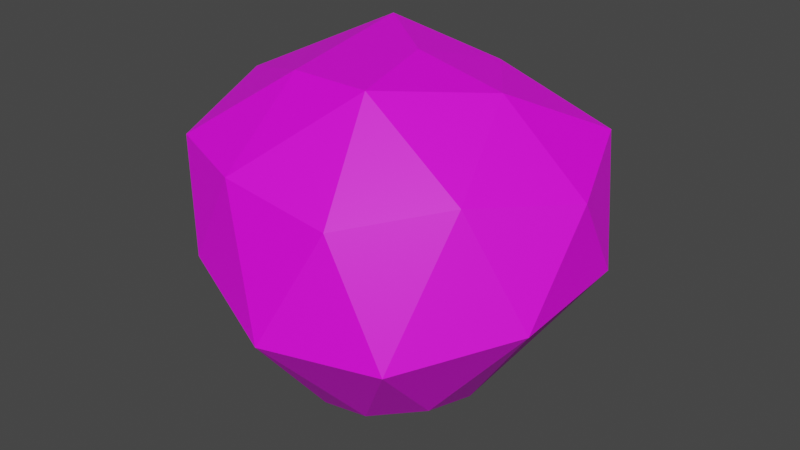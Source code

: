 # Source: Rock_A.blend  (saved by Blender 3.5.10; exported with 4.5.12 LTS)
import bpy
from mathutils import Matrix  # noqa: F401  (used for matrix-valued properties, if any)

bpy.ops.wm.read_factory_settings(use_empty=True)
scene = bpy.context.scene
scene.name = 'Scene'

# ---- collections
col_collection = bpy.data.collections.new('Collection'); scene.collection.children.link(col_collection)

# ---- images (referenced by path relative to the original .blend; pixels are not part of the script)
import os
ASSET_DIR = os.environ.get("B2B_ASSET_DIR", "")  # directory of the original .blend (textures are referenced by path, not embedded)
HERE = os.path.dirname(os.path.abspath(__file__))  # packed textures are extracted next to this script under _unpacked/

def load_image(name, relpath, width, height, colorspace="sRGB"):
    """Load a texture the original file referenced (path relative to the .blend, or extracted next to this script)."""
    p = next((c for c in (os.path.join(HERE, relpath), os.path.join(ASSET_DIR, relpath)) if relpath and os.path.exists(c)), "")
    if p:
        img = bpy.data.images.load(p, check_existing=True)
        img.name = name
    else:  # same state as the original file: an image datablock whose file is absent (Cycles renders it pink)
        img = bpy.data.images.new(name, width, height)
        img.source = "FILE"
        img.filepath = "//" + (relpath or name)
    img.colorspace_settings.name = colorspace
    return img
img_rock_wc_png = load_image('Rock WC.png', 'Rock WC.png', 1024, 1024, 'sRGB')

# ---- materials (node trees are filled in below, after node groups)
mat_rock_a = bpy.data.materials.new('Rock A')
mat_rock_a.use_transparent_shadow = False

# ---- material node trees
mat_rock_a.use_nodes = True; mat_rock_a.node_tree.nodes.clear()
_N = mat_rock_a.node_tree.nodes; _L = mat_rock_a.node_tree.links
n0 = _N.new('ShaderNodeBsdfPrincipled'); n0.name = 'Principled BSDF'; n0.location = (10, 300)
n0.distribution = 'GGX'
n0.subsurface_method = 'RANDOM_WALK_SKIN'
n0.inputs[3].default_value = 1.45
n0.inputs[27].default_value = (0.0, 0.0, 0.0, 1.0)
n0.inputs[28].default_value = 1.0
n1 = _N.new('ShaderNodeOutputMaterial'); n1.name = 'Material Output'; n1.location = (300, 300)
n2 = _N.new('ShaderNodeTexImage'); n2.name = 'Image Texture'; n2.location = (-280, 275)
n2.image = img_rock_wc_png
_L.new(n0.outputs[0], n1.inputs[0])
_L.new(n2.outputs[0], n0.inputs[0])
n1.is_active_output = True

# ---- world
world_world = bpy.data.worlds.new('World'); scene.world = world_world
world_world.use_nodes = True; world_world.node_tree.nodes.clear()
_N = world_world.node_tree.nodes; _L = world_world.node_tree.links
n0 = _N.new('ShaderNodeOutputWorld'); n0.name = 'World Output'; n0.location = (300, 300)
n1 = _N.new('ShaderNodeBackground'); n1.name = 'Background'; n1.location = (10, 300)
n1.inputs[0].default_value = (0.05088, 0.05088, 0.05088, 1.0)
_L.new(n1.outputs[0], n0.inputs[0])
n0.is_active_output = True
world_world.color = (0.05088, 0.05088, 0.05088)
world_world.use_sun_shadow = False
world_world.sun_shadow_jitter_overblur = 0.0

# ---- meshes
me_icosphere = bpy.data.meshes.new('Icosphere')
me_icosphere.from_pydata([(0.05325, 0.01916, -1.071), (0.5967, -0.519, -0.8015), (-0.04817, -0.7142, -0.933), (-0.8199, 0.2019, -0.8654), (-0.3072, 0.7579, -0.884), (0.5108, 0.3027, -0.9587), (0.3313, -1.074, 0.5023), (-0.9773, -0.8488, 0.6321), (-0.8654, 0.628, 0.7586), (0.4098, 1.073, 0.5833), (1.215, 0.03286, 0.5299), (0.009414, 0.08979, 1.122), (0.02253, -0.2263, -1.043), (0.2681, -0.2192, -0.9975), (0.2685, -0.7054, -0.8905), (0.5996, -0.1144, -0.9194), (0.2279, 0.0983, -1.057), (-0.262, 0.1629, -1.053), (-0.4019, -0.1937, -1.059), (-0.1107, 0.3518, -1.051), (-0.69, 0.599, -0.8506), (0.1324, 0.5506, -0.9866), (1.191, -0.4262, -0.09521), (1.216, 0.339, -0.007186), (0.03148, -1.322, -0.1926), (0.7261, -1.08, -0.2183), (-1.24, -0.4409, -0.1991), (-0.6931, -1.067, 0.008205), (-0.6774, 1.078, -0.4751), (-1.253, 0.3744, -0.4116), (0.7572, 1.022, -0.1298), (0.002404, 1.238, -0.2831), (0.8329, -0.5757, 0.6096), (-0.3922, -1.078, 0.604), (-1.169, -0.08385, 0.8069), (-0.284, 1.029, 0.7845), (0.9855, 0.6493, 0.7054), (0.1369, -0.5187, 1.07), (0.6069, 0.09057, 0.9937), (-0.4424, -0.4601, 1.043), (-0.5514, 0.5331, 1.13), (0.2044, 0.6374, 0.9611)], [], [(0, 13, 12), (1, 13, 15), (0, 12, 17), (0, 17, 19), (0, 19, 16), (1, 15, 22), (2, 14, 24), (3, 18, 26), (4, 20, 28), (5, 21, 30), (1, 22, 25), (2, 24, 27), (3, 26, 29), (4, 28, 31), (5, 30, 23), (6, 32, 37), (7, 33, 39), (8, 34, 40), (9, 35, 41), (10, 36, 38), (38, 41, 11), (38, 36, 41), (36, 9, 41), (41, 40, 11), (41, 35, 40), (35, 8, 40), (40, 39, 11), (40, 34, 39), (34, 7, 39), (39, 37, 11), (39, 33, 37), (33, 6, 37), (37, 38, 11), (37, 32, 38), (32, 10, 38), (23, 36, 10), (23, 30, 36), (30, 9, 36), (31, 35, 9), (31, 28, 35), (28, 8, 35), (29, 34, 8), (29, 26, 34), (26, 7, 34), (27, 33, 7), (27, 24, 33), (24, 6, 33), (25, 32, 6), (25, 22, 32), (22, 10, 32), (30, 31, 9), (30, 21, 31), (21, 4, 31), (28, 29, 8), (28, 20, 29), (20, 3, 29), (26, 27, 7), (26, 18, 27), (18, 2, 27), (24, 25, 6), (24, 14, 25), (14, 1, 25), (22, 23, 10), (22, 15, 23), (15, 5, 23), (16, 21, 5), (16, 19, 21), (19, 4, 21), (19, 20, 4), (19, 17, 20), (17, 3, 20), (17, 18, 3), (17, 12, 18), (12, 2, 18), (15, 16, 5), (15, 13, 16), (13, 0, 16), (12, 14, 2), (12, 13, 14), (13, 1, 14)])
_uv = me_icosphere.uv_layers.new(name='UVMap')
_uv.uv.foreach_set('vector', [0.5482, 0.5295, 0.6916, 0.3704, 0.5277, 0.3656, 0.9109, 0.1703, 0.6916, 0.3704, 0.9129, 0.4403, 0.5482, 0.5295, 0.5277, 0.3656, 0.3378, 0.6254, 0.5482, 0.5295, 0.3378, 0.6254, 0.4388, 0.7515, 0.5482, 0.5295, 0.4388, 0.7515, 0.6647, 0.5823, 0.1819, -0.06632, 0.452, -0.145, 0.2439, 0.4051, 0.4805, -0.1541, 0.6918, -0.1257, 0.5337, 0.3401, -0.03454, 0.6514, 0.2444, 0.3874, -0.3149, 0.2224, 0.3076, 1.023, 0.05216, 0.9165, 0.06052, 1.236, 0.8536, 0.7187, 0.601, 0.8842, 1.018, 1.199, 0.1819, -0.06632, 0.2439, 0.4051, -0.1925, 0.3229, 0.4805, -0.1541, 0.5337, 0.3401, 0.05007, 0.4741, 0.6631, -0.1089, 0.2341, 0.3358, 0.7782, 0.1939, 0.3076, -0.1214, 0.06052, 0.1515, 0.5143, 0.2797, 0.7304, -0.1712, 1.21, 0.382, 0.7546, 0.4638, 0.7337, -0.2003, 1.069, 0.1324, 0.604, 0.1705, -0.1396, -0.04983, 0.2509, -0.2031, 0.2174, 0.2096, 0.9474, 0.9749, 0.4724, 1.007, 0.8841, 1.223, 0.7862, 1.233, 0.3231, 1.204, 0.6491, 0.9421, 1.323, 0.5386, 1.17, 0.95, 0.9177, 0.5771, 0.9177, 0.5771, 0.6491, 0.9421, 0.5189, 0.5766, 0.9177, 0.5771, 1.17, 0.95, 0.6491, 0.9421, 1.17, 0.95, 0.7862, 1.233, 0.6491, 0.9421, 0.6491, 0.9421, 0.1446, 0.8725, 0.5189, 0.5766, 0.6491, 0.9421, 0.3231, 1.204, 0.1446, 0.8725, 0.3231, 0.9922, -0.06493, 0.9749, 0.1446, 1.223, 0.1446, 0.8725, 0.2174, 0.2096, 0.5189, 0.5766, 0.1446, 0.8725, -0.2675, 0.4607, 0.2174, 0.2096, -0.2675, 0.4607, -0.1396, -0.04983, 0.2174, 0.2096, 0.2174, 0.2096, 0.604, 0.1705, 0.5189, 0.5766, 0.2174, 0.2096, 0.2509, -0.2031, 0.604, 0.1705, 0.2509, -0.2031, 0.7337, -0.2003, 0.604, 0.1705, 0.604, 0.1705, 0.9177, 0.5771, 0.5189, 0.5766, 0.604, 0.1705, 1.069, 0.1324, 0.9177, 0.5771, 1.069, 0.1324, 1.323, 0.5386, 0.9177, 0.5771, 0.7546, 0.4638, 0.9616, 0.9394, 0.5502, 0.8223, 0.7546, 0.4638, 1.21, 0.382, 0.9616, 0.9394, 1.018, 0.382, 0.7862, 0.8579, 1.17, 0.9394, 0.5143, 0.2797, 0.3231, 0.9922, 0.7862, 0.8579, 0.5143, 0.2797, 0.06052, 0.1515, 0.3231, 0.9922, 0.06052, 0.1515, -0.06493, 0.9749, 0.3231, 0.9922, 0.7782, 0.1939, 0.4724, 1.007, 0.9474, 0.9749, 0.7782, 0.1939, 0.2341, 0.3358, 0.4724, 1.007, 0.2341, 0.3358, -0.0382, 0.8905, 0.4724, 1.007, 0.05007, 0.4741, 0.2509, 0.8718, -0.1396, 0.8905, 0.05007, 0.4741, 0.5337, 0.3401, 0.2509, 0.8718, 0.5337, 0.3401, 0.7337, 0.8039, 0.2509, 0.8718, 0.9973, 0.3229, 1.069, 0.8755, 0.7337, 0.8039, -0.1925, 0.3229, 0.2439, 0.4051, 0.1441, 0.8755, 0.2439, 0.4051, 0.5502, 0.8223, 0.1441, 0.8755, 1.018, 0.382, 0.5143, 0.2797, 0.7862, 0.8579, 1.018, 0.382, 0.601, -0.1898, 0.5143, 0.2797, 0.601, -0.1898, 0.3076, -0.1214, 0.5143, 0.2797, 1.248, 0.1515, 0.7782, 0.1939, 0.9474, 0.9749, 1.248, 0.1515, 0.9281, -0.09906, 0.7782, 0.1939, 0.05216, 0.9165, -0.03454, 0.6514, -0.3238, 0.7665, 0.2341, 0.3358, -0.1835, 0.4741, -0.0382, 0.8905, -0.3149, 0.2224, 0.2444, 0.3874, 0.05007, -0.1951, 0.2444, 0.3874, 0.4805, 0.03999, 0.05007, -0.1951, 0.5337, 0.3401, 0.9973, 0.3229, 0.7337, 0.8039, 0.5337, 0.3401, 0.6918, -0.1257, 0.9973, 0.3229, 0.6918, 0.04589, 0.9109, 0.1703, 0.9973, -0.2041, 0.2439, 0.4051, 0.7546, 0.4638, 0.5502, 0.8223, 0.2439, 0.4051, 0.452, -0.145, 0.7546, 0.4638, 0.452, -0.145, 0.7304, -0.1712, 0.7546, 0.4638, 0.6647, 0.5823, 0.601, 0.8842, 0.8536, 0.7187, 0.6647, 0.5823, 0.4388, 0.7515, 0.601, 0.8842, 0.4388, 0.7515, 0.3076, 1.023, 0.601, 0.8842, 0.4388, 0.7515, 0.05216, 0.9165, 0.3076, 1.023, 0.4388, 0.7515, 0.3378, 0.6254, 0.05216, 0.9165, 0.3378, 0.6254, -0.03454, 0.6514, 0.05216, 0.9165, 0.3378, 0.6254, 0.2444, 0.3874, -0.03454, 0.6514, 0.3378, 0.6254, 0.5277, 0.3656, 0.2444, 0.3874, 0.5277, 0.3656, 0.4805, 0.03999, 0.2444, 0.3874, 0.9129, 0.4403, 0.6647, 0.5823, 0.8536, 0.7187, 0.9129, 0.4403, 0.6916, 0.3704, 0.6647, 0.5823, 0.6916, 0.3704, 0.5482, 0.5295, 0.6647, 0.5823, 0.5277, 0.3656, 0.6918, 0.04589, 0.4805, 0.03999, 0.5277, 0.3656, 0.6916, 0.3704, 0.6918, 0.04589, 0.6916, 0.3704, 0.9109, 0.1703, 0.6918, 0.04589])
me_icosphere.materials.append(mat_rock_a)
me_icosphere.update()

# ---- objects
ob_icosphere = bpy.data.objects.new('Icosphere', me_icosphere)

# ---- transforms, parenting, visibility, modifiers, constraints
ob_icosphere.location = (0.0, 0.0, 0.0)

# ---- collection membership
col_collection.objects.link(ob_icosphere)

# ---- scene / render settings (as saved in the file)
scene.frame_start = 1; scene.frame_end = 250; scene.frame_set(1)
scene.render.engine = 'BLENDER_EEVEE_NEXT'
scene.cycles.sampling_pattern = 'TABULATED_SOBOL'
scene.view_settings.view_transform = 'Filmic'
bpy.context.view_layer.update()

# ---- added for rendering (the .blend has no active camera and no usable light): camera, sun
cam_auto = bpy.data.cameras.new('AutoCamera')
cam_auto.lens = 50.0
cam_auto.sensor_width = 36.0
cam_auto.clip_end = 1000.0
ob_auto_camera = bpy.data.objects.new('AutoCamera', cam_auto)
scene.collection.objects.link(ob_auto_camera)
ob_auto_camera.location = (3.85128, -4.6861, 3.12584)
ob_auto_camera.rotation_euler = (1.09748, -7.21219e-08, 0.694738)
scene.camera = ob_auto_camera
light_auto_sun = bpy.data.lights.new('AutoSun', 'SUN')
light_auto_sun.energy = 3.0
light_auto_sun.angle = 0.0523599
ob_auto_sun = bpy.data.objects.new('AutoSun', light_auto_sun)
scene.collection.objects.link(ob_auto_sun)
ob_auto_sun.rotation_euler = (0.872665, 0.174533, 0.523599)
bpy.context.view_layer.update()
